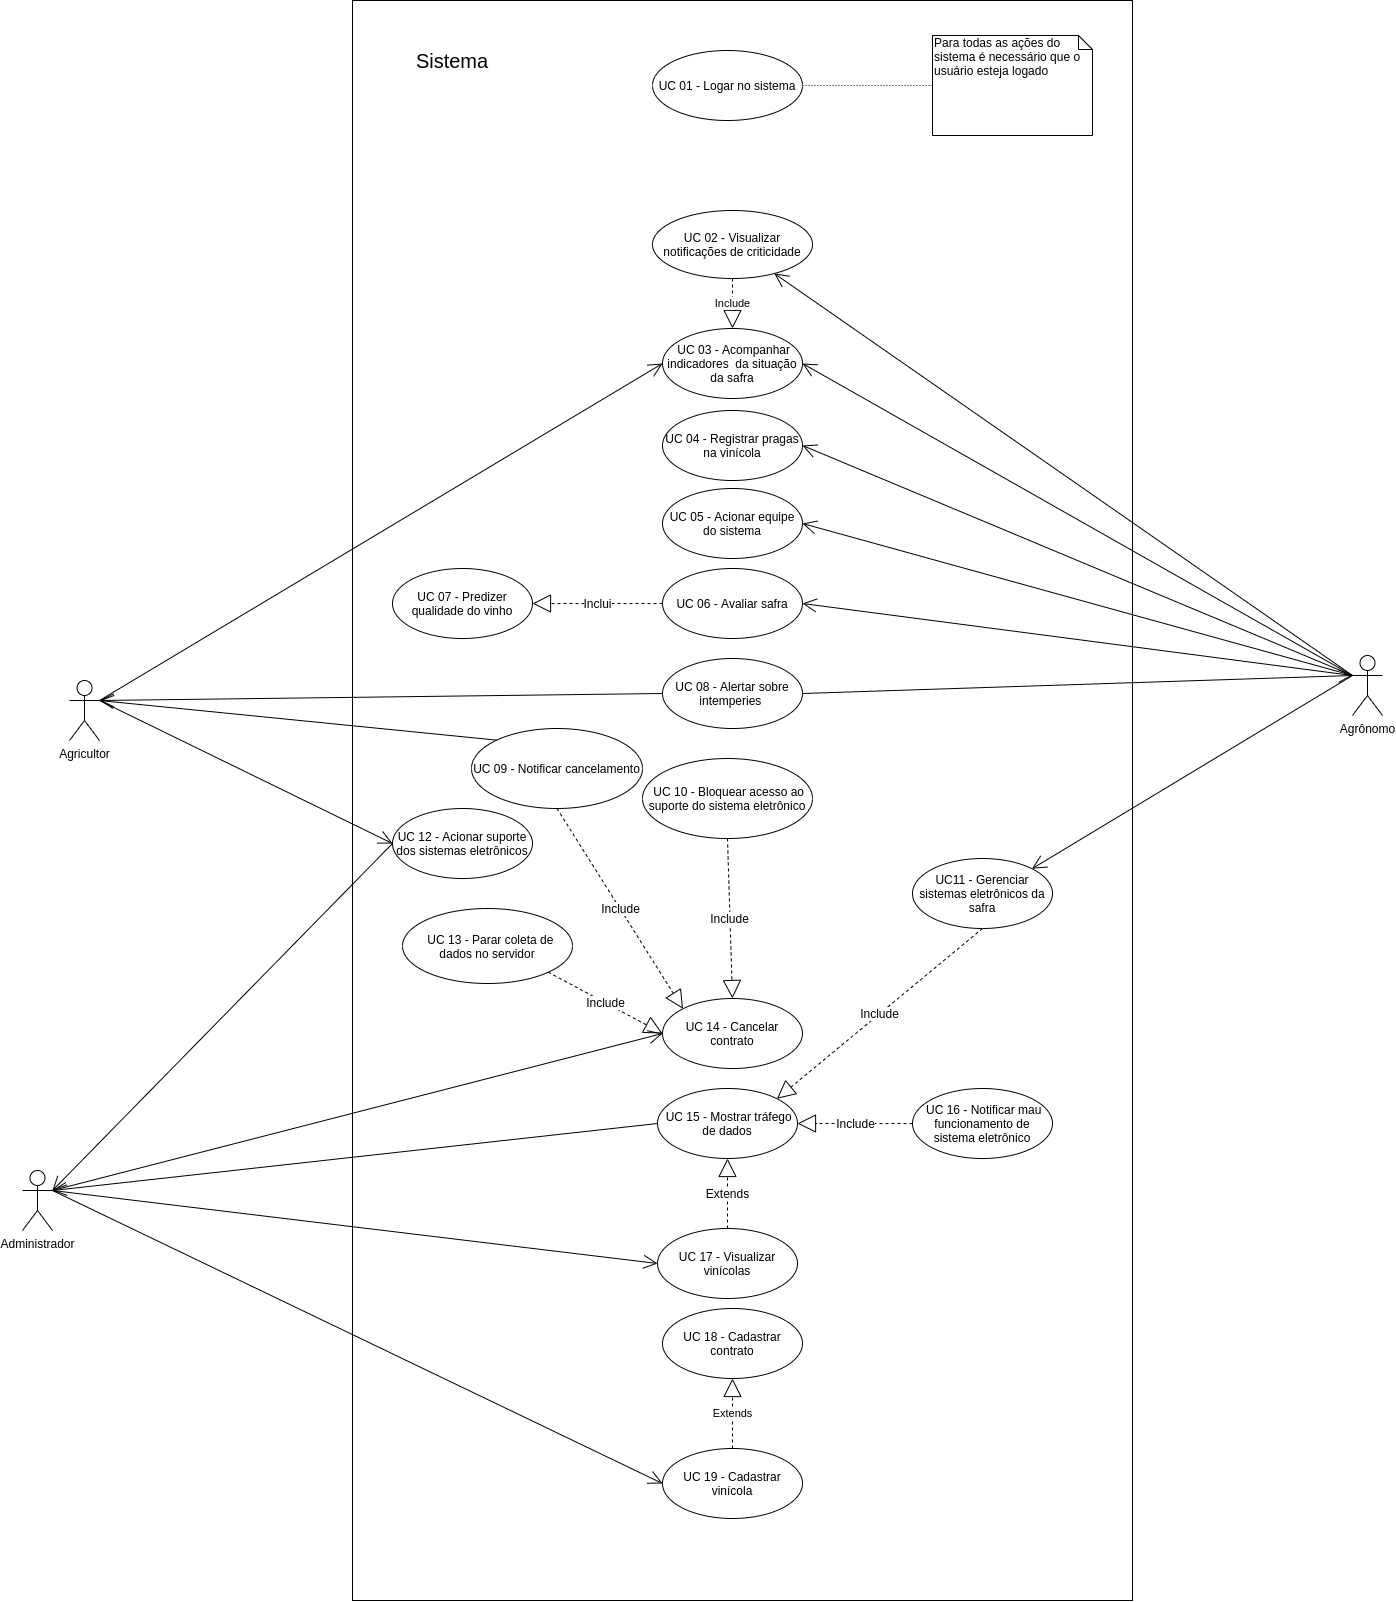

The diagram above was exported from draw.io. Its source (the exported page's mxGraphModel, read from the mxfile embedded in the PNG):
<mxGraphModel dx="2152" dy="3026" grid="1" gridSize="10" guides="1" tooltips="1" connect="1" arrows="1" fold="1" page="1" pageScale="1" pageWidth="827" pageHeight="1169" math="0" shadow="0">
  <root>
    <mxCell id="0" />
    <mxCell id="1" parent="0" />
    <mxCell id="qkYvT5Q4fx6nfYdbUJ08-71" value="" style="rounded=0;whiteSpace=wrap;html=1;" parent="1" vertex="1">
      <mxGeometry x="-160" y="-1170" width="780" height="1600" as="geometry" />
    </mxCell>
    <mxCell id="qkYvT5Q4fx6nfYdbUJ08-1" value="Administrador&lt;br&gt;" style="shape=umlActor;verticalLabelPosition=bottom;labelBackgroundColor=#ffffff;verticalAlign=top;html=1;outlineConnect=0;" parent="1" vertex="1">
      <mxGeometry x="-490" width="30" height="60" as="geometry" />
    </mxCell>
    <mxCell id="qkYvT5Q4fx6nfYdbUJ08-4" value="Agrônomo&lt;br&gt;" style="shape=umlActor;verticalLabelPosition=bottom;labelBackgroundColor=#ffffff;verticalAlign=top;html=1;outlineConnect=0;" parent="1" vertex="1">
      <mxGeometry x="840" y="-515" width="30" height="60" as="geometry" />
    </mxCell>
    <mxCell id="qkYvT5Q4fx6nfYdbUJ08-5" value="Agricultor&lt;br&gt;" style="shape=umlActor;verticalLabelPosition=bottom;labelBackgroundColor=#ffffff;verticalAlign=top;html=1;outlineConnect=0;" parent="1" vertex="1">
      <mxGeometry x="-443" y="-490" width="30" height="60" as="geometry" />
    </mxCell>
    <mxCell id="qkYvT5Q4fx6nfYdbUJ08-20" value="UC 19 - Cadastrar vinícola" style="ellipse;whiteSpace=wrap;html=1;" parent="1" vertex="1">
      <mxGeometry x="150" y="278" width="140" height="70" as="geometry" />
    </mxCell>
    <mxCell id="qkYvT5Q4fx6nfYdbUJ08-21" value="" style="endArrow=open;endFill=1;endSize=12;html=1;exitX=1;exitY=0.3333333333333333;exitDx=0;exitDy=0;exitPerimeter=0;entryX=0;entryY=0.5;entryDx=0;entryDy=0;" parent="1" source="qkYvT5Q4fx6nfYdbUJ08-1" target="qkYvT5Q4fx6nfYdbUJ08-20" edge="1">
      <mxGeometry width="160" relative="1" as="geometry">
        <mxPoint x="220" y="87" as="sourcePoint" />
        <mxPoint x="380" y="87" as="targetPoint" />
      </mxGeometry>
    </mxCell>
    <mxCell id="qkYvT5Q4fx6nfYdbUJ08-22" value="UC 17 - Visualizar vinícolas" style="ellipse;whiteSpace=wrap;html=1;" parent="1" vertex="1">
      <mxGeometry x="145" y="58" width="140" height="70" as="geometry" />
    </mxCell>
    <mxCell id="qkYvT5Q4fx6nfYdbUJ08-24" value="UC 18 - Cadastrar contrato" style="ellipse;whiteSpace=wrap;html=1;" parent="1" vertex="1">
      <mxGeometry x="150" y="138" width="140" height="70" as="geometry" />
    </mxCell>
    <mxCell id="qkYvT5Q4fx6nfYdbUJ08-25" value="Extends" style="endArrow=block;endSize=16;endFill=0;html=1;exitX=0.5;exitY=0;exitDx=0;exitDy=0;entryX=0.5;entryY=1;entryDx=0;entryDy=0;dashed=1;" parent="1" source="qkYvT5Q4fx6nfYdbUJ08-20" target="qkYvT5Q4fx6nfYdbUJ08-24" edge="1">
      <mxGeometry width="160" relative="1" as="geometry">
        <mxPoint x="270" y="365" as="sourcePoint" />
        <mxPoint x="430" y="365" as="targetPoint" />
        <Array as="points" />
      </mxGeometry>
    </mxCell>
    <mxCell id="qkYvT5Q4fx6nfYdbUJ08-26" value="" style="endArrow=open;endFill=1;endSize=12;html=1;exitX=1;exitY=0.3333333333333333;exitDx=0;exitDy=0;exitPerimeter=0;entryX=0;entryY=0.5;entryDx=0;entryDy=0;" parent="1" source="qkYvT5Q4fx6nfYdbUJ08-1" target="qkYvT5Q4fx6nfYdbUJ08-22" edge="1">
      <mxGeometry width="160" relative="1" as="geometry">
        <mxPoint x="220" y="-13" as="sourcePoint" />
        <mxPoint x="380" y="-13" as="targetPoint" />
      </mxGeometry>
    </mxCell>
    <mxCell id="qkYvT5Q4fx6nfYdbUJ08-27" value="UC 14 - Cancelar contrato" style="ellipse;whiteSpace=wrap;html=1;" parent="1" vertex="1">
      <mxGeometry x="150" y="-172" width="140" height="70" as="geometry" />
    </mxCell>
    <mxCell id="qkYvT5Q4fx6nfYdbUJ08-28" value="" style="endArrow=open;endFill=1;endSize=12;html=1;exitX=1;exitY=0.3333333333333333;exitDx=0;exitDy=0;exitPerimeter=0;entryX=0;entryY=0.5;entryDx=0;entryDy=0;" parent="1" source="qkYvT5Q4fx6nfYdbUJ08-1" target="qkYvT5Q4fx6nfYdbUJ08-27" edge="1">
      <mxGeometry width="160" relative="1" as="geometry">
        <mxPoint x="220" y="-13" as="sourcePoint" />
        <mxPoint x="380" y="-13" as="targetPoint" />
      </mxGeometry>
    </mxCell>
    <mxCell id="qkYvT5Q4fx6nfYdbUJ08-35" value="&amp;nbsp;UC 15 - Mostrar tráfego de dados" style="ellipse;whiteSpace=wrap;html=1;" parent="1" vertex="1">
      <mxGeometry x="145" y="-82" width="140" height="70" as="geometry" />
    </mxCell>
    <mxCell id="qkYvT5Q4fx6nfYdbUJ08-36" value="" style="endArrow=open;endFill=1;endSize=12;html=1;exitX=0;exitY=0.5;exitDx=0;exitDy=0;entryX=1;entryY=0.3333333333333333;entryDx=0;entryDy=0;entryPerimeter=0;" parent="1" source="qkYvT5Q4fx6nfYdbUJ08-35" target="qkYvT5Q4fx6nfYdbUJ08-1" edge="1">
      <mxGeometry width="160" relative="1" as="geometry">
        <mxPoint x="220" y="-43" as="sourcePoint" />
        <mxPoint x="-420" y="-210" as="targetPoint" />
      </mxGeometry>
    </mxCell>
    <mxCell id="qkYvT5Q4fx6nfYdbUJ08-37" value="UC 05 - Acionar equipe do sistema" style="ellipse;whiteSpace=wrap;html=1;" parent="1" vertex="1">
      <mxGeometry x="150" y="-682" width="140" height="70" as="geometry" />
    </mxCell>
    <mxCell id="qkYvT5Q4fx6nfYdbUJ08-38" value="" style="endArrow=open;endFill=1;endSize=12;html=1;exitX=0;exitY=0.3333333333333333;exitDx=0;exitDy=0;exitPerimeter=0;entryX=1;entryY=0.5;entryDx=0;entryDy=0;" parent="1" source="qkYvT5Q4fx6nfYdbUJ08-4" target="qkYvT5Q4fx6nfYdbUJ08-37" edge="1">
      <mxGeometry width="160" relative="1" as="geometry">
        <mxPoint x="510" y="-660" as="sourcePoint" />
        <mxPoint x="670" y="-660" as="targetPoint" />
      </mxGeometry>
    </mxCell>
    <mxCell id="qkYvT5Q4fx6nfYdbUJ08-40" value="UC 04 - Registrar pragas na vinícola" style="ellipse;whiteSpace=wrap;html=1;" parent="1" vertex="1">
      <mxGeometry x="150" y="-760" width="140" height="70" as="geometry" />
    </mxCell>
    <mxCell id="qkYvT5Q4fx6nfYdbUJ08-41" value="" style="endArrow=open;endFill=1;endSize=12;html=1;entryX=1;entryY=0.5;entryDx=0;entryDy=0;exitX=0;exitY=0.3333333333333333;exitDx=0;exitDy=0;exitPerimeter=0;" parent="1" source="qkYvT5Q4fx6nfYdbUJ08-4" target="qkYvT5Q4fx6nfYdbUJ08-40" edge="1">
      <mxGeometry width="160" relative="1" as="geometry">
        <mxPoint x="570" y="-620" as="sourcePoint" />
        <mxPoint x="490" y="-550" as="targetPoint" />
      </mxGeometry>
    </mxCell>
    <mxCell id="qkYvT5Q4fx6nfYdbUJ08-42" value="UC 06 - Avaliar safra" style="ellipse;whiteSpace=wrap;html=1;" parent="1" vertex="1">
      <mxGeometry x="150" y="-602" width="140" height="70" as="geometry" />
    </mxCell>
    <mxCell id="qkYvT5Q4fx6nfYdbUJ08-43" value="" style="endArrow=open;endFill=1;endSize=12;html=1;exitX=0;exitY=0.3333333333333333;exitDx=0;exitDy=0;exitPerimeter=0;entryX=1;entryY=0.5;entryDx=0;entryDy=0;" parent="1" source="qkYvT5Q4fx6nfYdbUJ08-4" target="qkYvT5Q4fx6nfYdbUJ08-42" edge="1">
      <mxGeometry width="160" relative="1" as="geometry">
        <mxPoint x="330" y="-550" as="sourcePoint" />
        <mxPoint x="490" y="-550" as="targetPoint" />
      </mxGeometry>
    </mxCell>
    <mxCell id="qkYvT5Q4fx6nfYdbUJ08-44" value="&amp;nbsp;UC 03 - Acompanhar indicadores&amp;nbsp; da situação da safra" style="ellipse;whiteSpace=wrap;html=1;" parent="1" vertex="1">
      <mxGeometry x="150" y="-842" width="140" height="70" as="geometry" />
    </mxCell>
    <mxCell id="qkYvT5Q4fx6nfYdbUJ08-45" value="" style="endArrow=open;endFill=1;endSize=12;html=1;entryX=1;entryY=0.5;entryDx=0;entryDy=0;exitX=0;exitY=0.3333333333333333;exitDx=0;exitDy=0;exitPerimeter=0;" parent="1" source="qkYvT5Q4fx6nfYdbUJ08-4" target="qkYvT5Q4fx6nfYdbUJ08-44" edge="1">
      <mxGeometry width="160" relative="1" as="geometry">
        <mxPoint x="840" y="-490" as="sourcePoint" />
        <mxPoint x="490" y="-570" as="targetPoint" />
      </mxGeometry>
    </mxCell>
    <mxCell id="qkYvT5Q4fx6nfYdbUJ08-46" value="" style="endArrow=open;endFill=1;endSize=12;html=1;exitX=0;exitY=0.3333333333333333;exitDx=0;exitDy=0;exitPerimeter=0;" parent="1" source="qkYvT5Q4fx6nfYdbUJ08-4" target="qkYvT5Q4fx6nfYdbUJ08-47" edge="1">
      <mxGeometry width="160" relative="1" as="geometry">
        <mxPoint x="330" y="-730" as="sourcePoint" />
        <mxPoint x="320" y="-820" as="targetPoint" />
      </mxGeometry>
    </mxCell>
    <mxCell id="qkYvT5Q4fx6nfYdbUJ08-47" value="UC 02 - Visualizar notificações de criticidade" style="ellipse;whiteSpace=wrap;html=1;" parent="1" vertex="1">
      <mxGeometry x="140" y="-960" width="160" height="68" as="geometry" />
    </mxCell>
    <mxCell id="qkYvT5Q4fx6nfYdbUJ08-48" value="Include" style="endArrow=block;endSize=16;endFill=0;html=1;exitX=0.5;exitY=1;exitDx=0;exitDy=0;dashed=1;" parent="1" source="qkYvT5Q4fx6nfYdbUJ08-47" target="qkYvT5Q4fx6nfYdbUJ08-44" edge="1">
      <mxGeometry width="160" relative="1" as="geometry">
        <mxPoint x="-90" y="-822" as="sourcePoint" />
        <mxPoint x="70" y="-822" as="targetPoint" />
      </mxGeometry>
    </mxCell>
    <mxCell id="qkYvT5Q4fx6nfYdbUJ08-49" value="UC11 - Gerenciar sistemas eletrônicos da safra" style="ellipse;whiteSpace=wrap;html=1;" parent="1" vertex="1">
      <mxGeometry x="400" y="-312" width="140" height="70" as="geometry" />
    </mxCell>
    <mxCell id="qkYvT5Q4fx6nfYdbUJ08-51" value="" style="endArrow=open;endFill=1;endSize=12;html=1;exitX=0;exitY=0.3333333333333333;exitDx=0;exitDy=0;exitPerimeter=0;entryX=1;entryY=0;entryDx=0;entryDy=0;" parent="1" source="qkYvT5Q4fx6nfYdbUJ08-4" target="qkYvT5Q4fx6nfYdbUJ08-49" edge="1">
      <mxGeometry width="160" relative="1" as="geometry">
        <mxPoint x="330" y="-460" as="sourcePoint" />
        <mxPoint x="490" y="-460" as="targetPoint" />
      </mxGeometry>
    </mxCell>
    <mxCell id="qkYvT5Q4fx6nfYdbUJ08-52" value="UC 08 - Alertar sobre intemperies&amp;nbsp;" style="ellipse;whiteSpace=wrap;html=1;" parent="1" vertex="1">
      <mxGeometry x="150" y="-512" width="140" height="70" as="geometry" />
    </mxCell>
    <mxCell id="qkYvT5Q4fx6nfYdbUJ08-53" value="" style="endArrow=open;endFill=1;endSize=12;html=1;exitX=1;exitY=0.5;exitDx=0;exitDy=0;entryX=0;entryY=0.3333333333333333;entryDx=0;entryDy=0;entryPerimeter=0;" parent="1" source="qkYvT5Q4fx6nfYdbUJ08-52" target="qkYvT5Q4fx6nfYdbUJ08-4" edge="1">
      <mxGeometry width="160" relative="1" as="geometry">
        <mxPoint x="330" y="-360" as="sourcePoint" />
        <mxPoint x="660" y="-570" as="targetPoint" />
      </mxGeometry>
    </mxCell>
    <mxCell id="qkYvT5Q4fx6nfYdbUJ08-56" value="" style="endArrow=open;endFill=1;endSize=12;html=1;exitX=1;exitY=0.3333333333333333;exitDx=0;exitDy=0;exitPerimeter=0;entryX=0;entryY=0.5;entryDx=0;entryDy=0;" parent="1" source="qkYvT5Q4fx6nfYdbUJ08-5" target="qkYvT5Q4fx6nfYdbUJ08-44" edge="1">
      <mxGeometry width="160" relative="1" as="geometry">
        <mxPoint x="770" y="-520" as="sourcePoint" />
        <mxPoint x="930" y="-520" as="targetPoint" />
      </mxGeometry>
    </mxCell>
    <mxCell id="qkYvT5Q4fx6nfYdbUJ08-58" value="UC 12 - Acionar suporte dos sistemas eletrônicos" style="ellipse;whiteSpace=wrap;html=1;" parent="1" vertex="1">
      <mxGeometry x="-120" y="-362" width="140" height="70" as="geometry" />
    </mxCell>
    <mxCell id="qkYvT5Q4fx6nfYdbUJ08-59" value="" style="endArrow=open;endFill=1;endSize=12;html=1;exitX=1;exitY=0.3333333333333333;exitDx=0;exitDy=0;exitPerimeter=0;entryX=0;entryY=0.5;entryDx=0;entryDy=0;" parent="1" source="qkYvT5Q4fx6nfYdbUJ08-5" target="qkYvT5Q4fx6nfYdbUJ08-58" edge="1">
      <mxGeometry width="160" relative="1" as="geometry">
        <mxPoint x="870" y="-410" as="sourcePoint" />
        <mxPoint x="1030" y="-410" as="targetPoint" />
      </mxGeometry>
    </mxCell>
    <mxCell id="qkYvT5Q4fx6nfYdbUJ08-63" value="UC 01 - Logar no sistema" style="ellipse;whiteSpace=wrap;html=1;" parent="1" vertex="1">
      <mxGeometry x="140" y="-1120" width="150" height="70" as="geometry" />
    </mxCell>
    <mxCell id="qkYvT5Q4fx6nfYdbUJ08-64" value="Para todas as ações do sistema é necessário que o usuário esteja logado" style="shape=note;whiteSpace=wrap;html=1;size=14;verticalAlign=top;align=left;spacingTop=-6;" parent="1" vertex="1">
      <mxGeometry x="420" y="-1135" width="160" height="100" as="geometry" />
    </mxCell>
    <mxCell id="qkYvT5Q4fx6nfYdbUJ08-67" value="" style="endArrow=none;html=1;rounded=0;dashed=1;dashPattern=1 2;exitX=1;exitY=0.5;exitDx=0;exitDy=0;entryX=0;entryY=0.5;entryDx=0;entryDy=0;entryPerimeter=0;" parent="1" source="qkYvT5Q4fx6nfYdbUJ08-63" target="qkYvT5Q4fx6nfYdbUJ08-64" edge="1">
      <mxGeometry relative="1" as="geometry">
        <mxPoint x="140" y="-930" as="sourcePoint" />
        <mxPoint x="300" y="-930" as="targetPoint" />
      </mxGeometry>
    </mxCell>
    <mxCell id="qkYvT5Q4fx6nfYdbUJ08-68" value="" style="resizable=0;html=1;align=right;verticalAlign=bottom;" parent="qkYvT5Q4fx6nfYdbUJ08-67" connectable="0" vertex="1">
      <mxGeometry x="1" relative="1" as="geometry" />
    </mxCell>
    <mxCell id="qkYvT5Q4fx6nfYdbUJ08-69" value="" style="endArrow=open;endFill=1;endSize=12;html=1;entryX=1;entryY=0.3333333333333333;entryDx=0;entryDy=0;entryPerimeter=0;exitX=0;exitY=0.5;exitDx=0;exitDy=0;" parent="1" source="qkYvT5Q4fx6nfYdbUJ08-52" target="qkYvT5Q4fx6nfYdbUJ08-5" edge="1">
      <mxGeometry width="160" relative="1" as="geometry">
        <mxPoint x="-30" y="-340" as="sourcePoint" />
        <mxPoint x="300" y="-160" as="targetPoint" />
      </mxGeometry>
    </mxCell>
    <mxCell id="qkYvT5Q4fx6nfYdbUJ08-72" value="Sistema" style="text;html=1;strokeColor=none;fillColor=none;align=center;verticalAlign=middle;whiteSpace=wrap;rounded=0;fontSize=20;" parent="1" vertex="1">
      <mxGeometry x="-80" y="-1120" width="40" height="20" as="geometry" />
    </mxCell>
    <mxCell id="qkYvT5Q4fx6nfYdbUJ08-75" value="&amp;nbsp; UC 13 - Parar coleta de dados no servidor" style="ellipse;whiteSpace=wrap;html=1;fontSize=12;" parent="1" vertex="1">
      <mxGeometry x="-110" y="-262" width="170" height="75" as="geometry" />
    </mxCell>
    <mxCell id="qkYvT5Q4fx6nfYdbUJ08-78" value="Include" style="endArrow=block;endSize=16;endFill=0;html=1;fontSize=12;entryX=0;entryY=0.5;entryDx=0;entryDy=0;exitX=1;exitY=1;exitDx=0;exitDy=0;dashed=1;" parent="1" source="qkYvT5Q4fx6nfYdbUJ08-75" target="qkYvT5Q4fx6nfYdbUJ08-27" edge="1">
      <mxGeometry width="160" relative="1" as="geometry">
        <mxPoint x="200" y="-82" as="sourcePoint" />
        <mxPoint x="360" y="-82" as="targetPoint" />
      </mxGeometry>
    </mxCell>
    <mxCell id="qkYvT5Q4fx6nfYdbUJ08-80" value="&amp;nbsp;UC 10 - Bloquear acesso ao suporte do sistema eletrônico" style="ellipse;whiteSpace=wrap;html=1;fontSize=12;" parent="1" vertex="1">
      <mxGeometry x="130" y="-412" width="170" height="80" as="geometry" />
    </mxCell>
    <mxCell id="qkYvT5Q4fx6nfYdbUJ08-81" value="Include" style="endArrow=block;endSize=16;endFill=0;html=1;fontSize=12;exitX=0.5;exitY=1;exitDx=0;exitDy=0;entryX=0.5;entryY=0;entryDx=0;entryDy=0;dashed=1;" parent="1" source="qkYvT5Q4fx6nfYdbUJ08-80" target="qkYvT5Q4fx6nfYdbUJ08-27" edge="1">
      <mxGeometry width="160" relative="1" as="geometry">
        <mxPoint x="200" y="-92" as="sourcePoint" />
        <mxPoint x="290" y="-2" as="targetPoint" />
      </mxGeometry>
    </mxCell>
    <mxCell id="qkYvT5Q4fx6nfYdbUJ08-82" value="UC 09 - Notificar cancelamento" style="ellipse;whiteSpace=wrap;html=1;fontSize=12;" parent="1" vertex="1">
      <mxGeometry x="-41" y="-442" width="171" height="80" as="geometry" />
    </mxCell>
    <mxCell id="qkYvT5Q4fx6nfYdbUJ08-83" value="Include" style="endArrow=block;endSize=16;endFill=0;html=1;fontSize=12;exitX=0.5;exitY=1;exitDx=0;exitDy=0;entryX=0;entryY=0;entryDx=0;entryDy=0;dashed=1;" parent="1" source="qkYvT5Q4fx6nfYdbUJ08-82" target="qkYvT5Q4fx6nfYdbUJ08-27" edge="1">
      <mxGeometry width="160" relative="1" as="geometry">
        <mxPoint x="200" y="-262" as="sourcePoint" />
        <mxPoint x="151" y="-232" as="targetPoint" />
      </mxGeometry>
    </mxCell>
    <mxCell id="qkYvT5Q4fx6nfYdbUJ08-84" value="" style="endArrow=open;endFill=1;endSize=12;html=1;fontSize=12;exitX=0;exitY=0;exitDx=0;exitDy=0;entryX=1;entryY=0.3333333333333333;entryDx=0;entryDy=0;entryPerimeter=0;" parent="1" source="qkYvT5Q4fx6nfYdbUJ08-82" target="qkYvT5Q4fx6nfYdbUJ08-5" edge="1">
      <mxGeometry width="160" relative="1" as="geometry">
        <mxPoint x="110" y="-190" as="sourcePoint" />
        <mxPoint x="270" y="-190" as="targetPoint" />
      </mxGeometry>
    </mxCell>
    <mxCell id="qkYvT5Q4fx6nfYdbUJ08-85" value="&amp;nbsp;UC 16 - Notificar mau funcionamento de sistema eletrônico" style="ellipse;whiteSpace=wrap;html=1;fontSize=12;" parent="1" vertex="1">
      <mxGeometry x="400" y="-82" width="140" height="70" as="geometry" />
    </mxCell>
    <mxCell id="qkYvT5Q4fx6nfYdbUJ08-86" value="Include" style="endArrow=block;endSize=16;endFill=0;html=1;fontSize=12;entryX=1;entryY=0.5;entryDx=0;entryDy=0;exitX=0;exitY=0.5;exitDx=0;exitDy=0;dashed=1;" parent="1" source="qkYvT5Q4fx6nfYdbUJ08-85" target="qkYvT5Q4fx6nfYdbUJ08-35" edge="1">
      <mxGeometry width="160" relative="1" as="geometry">
        <mxPoint x="110" y="-92" as="sourcePoint" />
        <mxPoint x="270" y="-92" as="targetPoint" />
      </mxGeometry>
    </mxCell>
    <mxCell id="qkYvT5Q4fx6nfYdbUJ08-87" value="Extends" style="endArrow=block;endSize=16;endFill=0;html=1;fontSize=12;exitX=0.5;exitY=0;exitDx=0;exitDy=0;entryX=0.5;entryY=1;entryDx=0;entryDy=0;dashed=1;" parent="1" source="qkYvT5Q4fx6nfYdbUJ08-22" target="qkYvT5Q4fx6nfYdbUJ08-35" edge="1">
      <mxGeometry width="160" relative="1" as="geometry">
        <mxPoint x="110" y="-2" as="sourcePoint" />
        <mxPoint x="270" y="-2" as="targetPoint" />
      </mxGeometry>
    </mxCell>
    <mxCell id="qkYvT5Q4fx6nfYdbUJ08-88" value="Include" style="endArrow=block;endSize=16;endFill=0;html=1;fontSize=12;exitX=0.5;exitY=1;exitDx=0;exitDy=0;entryX=1;entryY=0;entryDx=0;entryDy=0;dashed=1;" parent="1" source="qkYvT5Q4fx6nfYdbUJ08-49" target="qkYvT5Q4fx6nfYdbUJ08-35" edge="1">
      <mxGeometry width="160" relative="1" as="geometry">
        <mxPoint x="110" y="-172" as="sourcePoint" />
        <mxPoint x="270" y="-172" as="targetPoint" />
      </mxGeometry>
    </mxCell>
    <mxCell id="qkYvT5Q4fx6nfYdbUJ08-89" value="" style="endArrow=open;endFill=1;endSize=12;html=1;fontSize=12;exitX=0;exitY=0.5;exitDx=0;exitDy=0;entryX=1;entryY=0.3333333333333333;entryDx=0;entryDy=0;entryPerimeter=0;" parent="1" source="qkYvT5Q4fx6nfYdbUJ08-58" target="qkYvT5Q4fx6nfYdbUJ08-1" edge="1">
      <mxGeometry width="160" relative="1" as="geometry">
        <mxPoint x="110" y="-190" as="sourcePoint" />
        <mxPoint x="270" y="-190" as="targetPoint" />
      </mxGeometry>
    </mxCell>
    <mxCell id="qkYvT5Q4fx6nfYdbUJ08-90" value="UC 07 - Predizer qualidade do vinho" style="ellipse;whiteSpace=wrap;html=1;fontSize=12;" parent="1" vertex="1">
      <mxGeometry x="-120" y="-602" width="140" height="70" as="geometry" />
    </mxCell>
    <mxCell id="qkYvT5Q4fx6nfYdbUJ08-91" value="Inclui" style="endArrow=block;endSize=16;endFill=0;html=1;fontSize=12;exitX=0;exitY=0.5;exitDx=0;exitDy=0;entryX=1;entryY=0.5;entryDx=0;entryDy=0;dashed=1;" parent="1" source="qkYvT5Q4fx6nfYdbUJ08-42" target="qkYvT5Q4fx6nfYdbUJ08-90" edge="1">
      <mxGeometry width="160" relative="1" as="geometry">
        <mxPoint x="110" y="-532" as="sourcePoint" />
        <mxPoint x="270" y="-532" as="targetPoint" />
      </mxGeometry>
    </mxCell>
  </root>
</mxGraphModel>